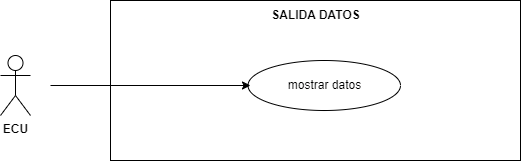

The diagram above was exported from draw.io. Its source (the exported page's mxGraphModel, read from the mxfile embedded in the PNG):
<mxGraphModel dx="1434" dy="768" grid="1" gridSize="10" guides="1" tooltips="1" connect="1" arrows="1" fold="1" page="1" pageScale="1.5" pageWidth="1169" pageHeight="826" background="none" math="0" shadow="0">
  <root>
    <mxCell id="0" style=";html=1;" />
    <mxCell id="1" style=";html=1;" parent="0" />
    <mxCell id="UpBg1OSC6vweAWuBSp8N-1" value="" style="rounded=0;whiteSpace=wrap;html=1;" parent="1" vertex="1">
      <mxGeometry x="540" y="170" width="410" height="160" as="geometry" />
    </mxCell>
    <mxCell id="UpBg1OSC6vweAWuBSp8N-2" value="mostrar datos" style="ellipse;whiteSpace=wrap;html=1;" parent="1" vertex="1">
      <mxGeometry x="677.5" y="230" width="152.5" height="50" as="geometry" />
    </mxCell>
    <mxCell id="UpBg1OSC6vweAWuBSp8N-3" value="&lt;b&gt;ECU&lt;/b&gt;" style="shape=umlActor;verticalLabelPosition=bottom;verticalAlign=top;html=1;outlineConnect=0;" parent="1" vertex="1">
      <mxGeometry x="430" y="225" width="30" height="60" as="geometry" />
    </mxCell>
    <mxCell id="UpBg1OSC6vweAWuBSp8N-9" value="&lt;b&gt;SALIDA DATOS&lt;br&gt;&lt;/b&gt;" style="text;html=1;align=center;verticalAlign=middle;resizable=0;points=[];autosize=1;strokeColor=none;fillColor=none;" parent="1" vertex="1">
      <mxGeometry x="690" y="170" width="110" height="30" as="geometry" />
    </mxCell>
    <mxCell id="UpBg1OSC6vweAWuBSp8N-22" value="" style="endArrow=classic;html=1;rounded=0;" parent="1" edge="1">
      <mxGeometry width="50" height="50" relative="1" as="geometry">
        <mxPoint x="480" y="255" as="sourcePoint" />
        <mxPoint x="680" y="255" as="targetPoint" />
      </mxGeometry>
    </mxCell>
  </root>
</mxGraphModel>